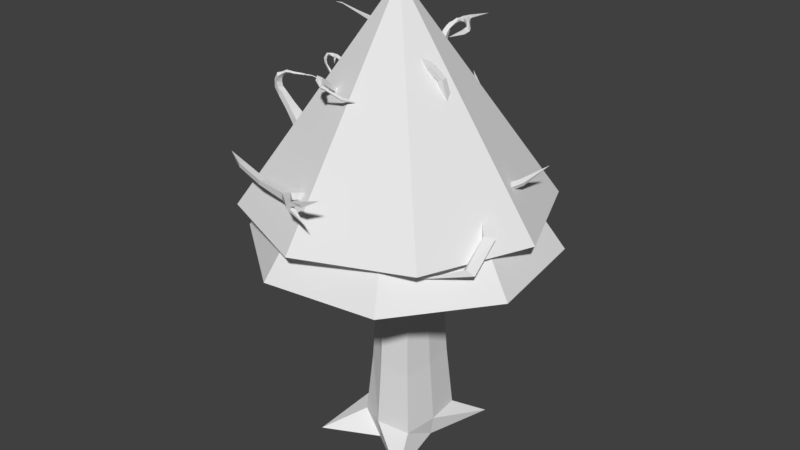 # Source: tree2_Living_.blend  (saved by Blender 2.79.0; exported with 4.5.12 LTS)
import bpy
from mathutils import Matrix  # noqa: F401  (used for matrix-valued properties, if any)

bpy.ops.wm.read_factory_settings(use_empty=True)
scene = bpy.context.scene
scene.name = 'Scene'

# ---- collections
col_collection_1 = bpy.data.collections.new('Collection 1'); scene.collection.children.link(col_collection_1)

# ---- world
world_world = bpy.data.worlds.new('World'); scene.world = world_world
world_world.color = (0.05088, 0.05088, 0.05088)
world_world.use_sun_shadow = False
world_world.sun_shadow_jitter_overblur = 0.0
world_world.cycles.sampling_method = 'MANUAL'

# ---- meshes
me_cube_001 = bpy.data.meshes.new('Cube.001')
me_cube_001.from_pydata([(1.094, -0.1232, 6.955), (-0.6124, 2.316, 5.117), (-0.3783, 2.317, 5.117), (-0.6128, 2.366, 4.967), (-0.6478, 1.365, 7.235), (0.5295, 0.5082, 4.707), (-0.3148, -0.1178, 4.681), (-0.1367, 1.164, 4.707), (-1.187, 0.3321, 6.051), (-0.3787, 2.368, 4.967), (0.4635, 1.108, 4.707), (-0.611, 0.9092, 4.69), (1.111, 2.155, 5.398), (-0.7277, -0.1015, 4.707), (0.4724, -0.09259, 4.707), (-0.7929, 0.4983, 4.707), (-0.1367, 1.164, 5.034), (-0.1363, 1.116, -0.1143), (-0.1272, -0.1093, -0.1143), (-0.2295, -0.1128, 5.031), (-0.1317, 0.5032, -0.1143), (-0.1315, 0.4993, 5.034), (0.4808, 0.5078, -0.1143), (-0.7442, 0.4987, -0.1143), (-0.7929, 0.4983, 5.034), (0.523, 0.4952, 5.034), (0.4462, -0.07441, 5.029), (1.045, -0.3934, -0.152), (-0.788, -0.1629, 5.034), (-1.206, -0.2768, -0.2353), (0.5928, 0.8865, 5.08), (0.7641, 1.75, -0.1492), (-0.6722, 0.9701, 5.017), (-1.24, 1.385, -0.08572), (1.008, 0.166, 6.892), (0.9759, 0.1384, 6.889), (0.9898, 0.1297, 6.852), (1.012, 0.1471, 6.857), (-1.519, 0.464, 6.164), (-1.511, 0.4724, 6.223), (-1.541, 0.4589, 6.194), (-1.486, 0.4735, 6.189), (-0.5987, 1.275, 7.208), (-0.6053, 1.279, 7.223), (-0.5878, 1.285, 7.209), (-0.5956, 1.289, 7.226), (0.9913, 1.717, 5.638), (0.9484, 1.737, 5.594), (0.9826, 1.707, 5.594), (0.9571, 1.747, 5.638), (2.318, 1.027, 5.479), (-0.07156, -0.7213, 4.746), (0.1229, -0.8154, 4.784), (-0.1337, -0.7682, 4.947), (0.05161, -0.8789, 4.988), (-1.467, 0.2845, 4.815), (-1.429, 0.4427, 4.815), (-1.429, 0.4427, 4.933), (-1.467, 0.2845, 4.933), (-0.611, 0.9092, 0.2091), (-0.5286, 0.828, 1.285), (-0.5286, 0.828, 3.505), (-0.6506, 1.086, 4.358), (-0.1367, 1.164, 4.295), (-0.136, 1.074, 3.548), (-0.136, 1.074, 1.302), (-0.1367, 1.164, 0.226), (-0.09884, -0.2188, 4.517), (-0.147, -0.03008, 3.582), (-0.1275, -0.06786, 1.302), (-0.1268, -0.158, 0.226), (0.5295, 0.5082, 4.411), (0.4394, 0.5075, 3.599), (0.4394, 0.5075, 1.302), (0.5295, 0.5082, 0.226), (-0.8711, 0.5421, 4.358), (-0.7028, 0.499, 3.524), (-0.7028, 0.499, 1.302), (-0.7929, 0.4983, 0.226), (0.4724, -0.09259, 4.434), (0.411, -0.05404, 3.665), (0.39, -0.01141, 1.302), (0.4724, -0.09259, 0.226), (-0.6425, 0.001703, 4.358), (-0.6673, -0.02851, 3.66), (-0.6465, -0.01915, 1.302), (-0.7277, -0.1015, 0.226), (0.469, 1.126, 4.146), (0.3823, 1.025, 3.543), (0.3823, 1.025, 1.302), (0.4635, 1.108, 0.226), (-0.4817, 0.7819, 2.279), (-0.1356, 1.023, 2.296), (-0.1279, -0.01665, 2.296), (0.3881, 0.5071, 2.296), (-0.6516, 0.4993, 2.296), (0.3432, 0.03473, 2.296), (-0.6004, 0.02768, 2.296), (0.3362, 0.9783, 2.296), (1.112, -0.2486, 4.931), (1.411, -0.1804, 4.876), (1.749, 0.2133, 5.044), (2.053, 0.6061, 5.271), (1.978, 0.6594, 5.304), (1.673, 0.292, 5.087), (1.318, -0.06334, 4.94), (1.101, -0.0463, 4.99), (1.032, -0.01704, 4.796), (1.296, -0.02281, 4.808), (1.656, 0.3213, 4.992), (1.966, 0.6878, 5.227), (2.044, 0.636, 5.195), (1.738, 0.2462, 4.951), (1.391, -0.1444, 4.766), (1.069, -0.2104, 4.738), (1.981, 0.5125, 5.216), (1.904, 0.57, 5.252), (1.892, 0.5998, 5.171), (1.972, 0.5444, 5.137), (1.843, 0.793, 4.939), (1.506, -0.06952, 4.923), (1.418, 0.03675, 4.981), (1.397, 0.07412, 4.86), (1.478, -0.03177, 4.84), (1.222, 0.09622, 5.162), (0.6279, -0.07198, 5.022), (0.6229, -0.08086, 4.818), (0.6898, 0.2181, 5.019), (1.376, 0.08279, 5.099), (1.334, 0.02018, 5.07), (1.293, 0.05489, 5.016), (1.338, 0.1148, 5.049), (0.6655, 0.2179, 4.813), (0.9151, -0.2236, 4.946), (0.8765, 0.03427, 4.811), (0.8894, -0.1949, 4.765), (0.9246, 0.005443, 4.991), (0.419, 1.273, 5.422), (0.5175, 0.977, 5.533), (0.5628, 1.149, 5.422), (0.3083, 1.159, 5.537), (0.6286, 1.239, 5.704), (0.6861, 1.306, 5.563), (0.5032, 1.348, 5.704), (0.5606, 1.414, 5.563), (0.7605, 1.44, 5.693), (0.7764, 1.458, 5.618), (0.7013, 1.491, 5.693), (0.7172, 1.51, 5.618), (0.2015, 1.136, 5.239), (0.4647, 0.7538, 5.277), (0.5019, 0.9597, 5.254), (0.1569, 0.869, 5.278), (0.05069, 1.128, 5.138), (0.5218, 0.6693, 5.233), (0.5267, 0.9056, 5.166), (0.01206, 0.7346, 5.156), (0.9648, 1.677, 5.652), (0.9617, 1.674, 5.604), (0.9266, 1.71, 5.652), (0.9235, 1.707, 5.604), (0.7663, 1.837, 5.478), (0.674, 1.487, 5.6), (0.7291, 1.386, 5.699), (0.755, 1.416, 5.6), (0.648, 1.457, 5.699), (0.6117, 1.557, 5.754), (0.5908, 1.582, 5.708), (0.583, 1.566, 5.708), (0.6025, 1.538, 5.753), (0.4567, 1.589, 5.81), (0.4303, 1.605, 5.788), (0.4272, 1.593, 5.788), (0.453, 1.575, 5.809), (0.3373, 1.582, 5.883), (-0.5492, 2.684, 5.49), (-0.447, 2.684, 5.49), (-0.5498, 2.758, 5.414), (-0.4475, 2.759, 5.414), (-0.2406, 1.542, 5.746), (-0.2129, 1.541, 5.68), (-0.22, 1.599, 5.737), (-0.2045, 1.598, 5.7), (0.108, 1.174, 5.975), (0.1763, 1.165, 5.809), (0.1884, 1.333, 6.0), (0.2566, 1.325, 5.834), (0.7021, 1.342, 6.128), (0.7136, 1.337, 6.088), (0.7055, 1.397, 6.127), (0.717, 1.392, 6.087), (0.9549, 1.582, 6.253), (0.4448, 1.354, 5.916), (0.3877, 1.219, 6.081), (0.4515, 1.211, 5.926), (0.381, 1.362, 6.071), (-0.01572, 1.406, 5.923), (0.1123, 1.495, 5.971), (0.05171, 1.397, 5.759), (0.1798, 1.486, 5.807), (0.6313, 1.3, 6.037), (0.6317, 1.384, 6.033), (0.6006, 1.391, 6.113), (0.5224, 1.294, 6.125), (0.3921, 1.023, 6.14), (0.4237, 0.9619, 6.034), (0.5084, 0.9203, 6.096), (0.4788, 0.9779, 6.195), (0.3514, 0.9524, 6.161), (0.3798, 0.8971, 6.067), (0.4276, 0.8287, 6.131), (0.401, 0.8805, 6.22), (0.2856, 0.8916, 6.179), (0.3153, 0.8337, 6.079), (0.3063, 0.7298, 6.146), (0.2785, 0.784, 6.239), (0.1508, 0.8492, 6.156), (0.1802, 0.792, 6.057), (0.1294, 0.686, 6.109), (0.1018, 0.7396, 6.202), (-0.2232, 0.9225, 5.983), (0.4354, 1.077, 5.972), (0.4131, 1.12, 6.083), (0.5467, 1.064, 6.007), (0.5276, 1.113, 6.119), (-0.1706, 1.61, 5.786), (-0.1819, 1.464, 5.822), (-0.12, 1.462, 5.675), (-0.136, 1.609, 5.703), (-0.1235, 2.021, 5.873), (-0.103, 2.048, 5.838), (-0.09662, 2.009, 5.879), (-0.07764, 2.035, 5.848), (-0.09567, 2.14, 6.069), (-0.08847, 2.182, 6.056), (-0.08301, 2.131, 6.046), (-0.07582, 2.17, 6.034), (0.178, 2.042, 5.968), (0.2201, 2.057, 5.992), (0.1714, 2.089, 5.965), (0.2003, 2.086, 5.976), (0.2556, 2.009, 5.824), (-0.133, 1.813, 5.718), (-0.1217, 1.775, 5.777), (-0.1044, 1.796, 5.733), (-0.1522, 1.791, 5.767), (0.1057, 2.166, 6.093), (0.09615, 2.197, 6.07), (0.09896, 2.121, 6.043), (0.1044, 2.158, 6.041), (0.1716, 2.134, 6.06), (0.1224, 2.115, 6.029), (0.1699, 2.15, 6.038), (0.1255, 2.144, 6.018), (0.07506, 2.114, 5.936), (-0.3694, 1.793, 4.806), (-0.3692, 1.767, 5.045), (-0.5294, 1.69, 4.798), (-0.5415, 1.689, 5.036), (-0.2704, 1.458, 5.024), (-0.2705, 1.47, 4.771), (-0.5546, 1.309, 4.759), (-0.5875, 1.336, 5.013), (0.04192, 1.28, 5.948), (0.1098, 1.271, 5.783), (0.2182, 1.406, 5.82), (0.1503, 1.414, 5.986), (0.2172, 1.168, 6.017), (0.2847, 1.347, 6.036), (0.3507, 1.339, 5.875), (0.2832, 1.16, 5.856), (0.3328, 1.354, 6.054), (0.3977, 1.347, 5.895), (0.362, 1.173, 5.889), (0.2971, 1.181, 6.048), (-2.021, 0.5024, 4.818), (-1.875, 0.548, 4.818), (-1.875, 0.548, 4.929), (-2.021, 0.5024, 4.929), (-2.373, 0.866, 4.826), (-2.219, 0.9137, 4.826), (-2.219, 0.9137, 4.944), (-2.373, 0.866, 4.944), (-2.043, 2.109, 4.866), (-1.959, 2.068, 4.866), (-1.959, 2.068, 4.934), (-2.043, 2.109, 4.934), (-1.751, 2.607, 4.9), (-0.9037, 0.007248, 5.016), (-0.8846, 0.01614, 4.881), (-0.8418, 0.212, 4.881), (-0.8418, 0.212, 5.016), (-2.168, 1.39, 4.919), (-2.261, 1.451, 4.923), (-2.168, 1.39, 4.844), (-2.261, 1.451, 4.848), (-1.793, 0.4037, 4.964), (-1.856, 0.2883, 4.969), (-1.793, 0.4037, 4.862), (-1.856, 0.2883, 4.867), (-1.614, 0.2876, 4.946), (-1.648, 0.4078, 4.946), (-1.648, 0.4078, 4.846), (-1.614, 0.2876, 4.846), (-1.247, 0.1696, 4.939), (-1.234, 0.1757, 4.805), (-1.192, 0.3648, 4.805), (-1.192, 0.3648, 4.939), (-1.118, 0.1206, 4.8), (-1.073, 0.3262, 4.8), (-1.073, 0.3262, 4.943), (-1.137, 0.1122, 4.943), (-2.283, 0.7729, 4.824), (-2.131, 0.82, 4.824), (-2.283, 0.7729, 4.94), (-2.131, 0.82, 4.94), (-2.778, 0.3351, 4.989), (-2.778, 0.3653, 5.052), (-2.701, 0.3244, 4.993), (-2.701, 0.3542, 5.056), (-2.706, 0.4478, 5.03), (-2.706, 0.4226, 4.965), (-2.633, 0.4289, 5.032), (-2.633, 0.4041, 4.968), (-2.804, 0.04104, 5.127), (-2.819, 0.05945, 5.178), (-2.735, 0.0729, 5.13), (-2.738, 0.0901, 5.181), (-2.772, -0.2664, 5.31), (-2.786, 0.2311, 5.083), (-2.715, 0.2382, 5.147), (-2.715, 0.2207, 5.085), (-2.786, 0.2488, 5.146), (-2.455, 0.599, 4.899), (-2.53, 0.6468, 4.898), (-2.53, 0.6597, 4.98), (-2.455, 0.6118, 4.98), (-2.707, 0.3049, 5.094), (-2.781, 0.2909, 5.029), (-2.707, 0.2803, 5.032), (-2.782, 0.3158, 5.092), (-2.771, 0.2097, 4.935), (-2.726, 0.2054, 4.938), (-2.772, 0.1914, 4.965), (-2.728, 0.187, 4.968), (-2.758, 0.002156, 4.828), (-0.3775, -1.138, 4.626), (-0.2348, -1.28, 4.642), (-0.4484, -1.191, 4.804), (-0.3183, -1.344, 4.82), (-0.8847, -1.547, 4.385), (-0.7696, -1.677, 4.352), (-0.9416, -1.632, 4.525), (-0.8384, -1.772, 4.491), (-1.327, -1.59, 4.126), (-1.271, -1.687, 4.066), (-1.376, -1.666, 4.182), (-1.317, -1.777, 4.093), (-1.728, -1.134, 3.995), (0.1297, -0.4392, 4.976), (0.1764, -0.4306, 4.817), (-0.1014, -0.4414, 4.938), (-0.06556, -0.4326, 4.776), (0.2477, -0.2443, 4.812), (-0.09228, -0.2853, 4.757), (0.1955, -0.2339, 5.005), (-0.1294, -0.2818, 4.955), (-0.149, -1.131, 4.897), (-0.07113, -1.067, 4.707), (-0.2375, -0.9475, 4.681), (-0.3044, -0.9975, 4.869), (0.147, -1.534, 4.877), (0.1056, -1.549, 4.937), (0.1433, -1.455, 4.954), (0.184, -1.443, 4.889), (0.5715, -1.683, 5.096), (-0.02737, -1.234, 4.797), (-0.09367, -1.334, 4.771), (-0.135, -1.36, 4.85), (-0.06657, -1.259, 4.881), (-0.156, -1.29, 4.733), (-0.1166, -1.212, 4.861), (-0.07575, -1.181, 4.765), (-0.1995, -1.322, 4.823), (-0.4879, 0.7879, 2.41), (-0.1357, 1.03, 2.427), (-0.1279, -0.01647, 2.427), (0.3948, 0.5072, 2.427), (-0.6583, 0.4993, 2.427), (0.3493, 0.02869, 2.427), (-0.6064, 0.02156, 2.427), (0.3422, 0.9844, 2.427), (-0.5267, 0.7602, 2.297), (-0.645, 0.5434, 2.335), (-0.5312, 0.7647, 2.394), (-0.6712, 0.5714, 2.402), (-0.8823, 1.036, 2.459), (-0.1282, -0.0154, 3.201), (-0.136, 1.07, 3.201), (-0.5243, 0.8238, 3.184), (-0.7911, 0.8421, 2.329), (-0.7971, 0.8345, 2.357), (-0.8499, 0.8105, 2.347), (-0.8499, 0.8206, 2.324), (-0.8625, 0.9154, 2.393), (-0.8847, 0.8971, 2.409), (-0.8532, 0.9116, 2.404), (-0.8889, 0.903, 2.396), (-0.8036, 0.8757, 2.372), (-0.8704, 0.8621, 2.341), (-0.8046, 0.8862, 2.346), (-0.8704, 0.8508, 2.367), (-0.8209, 0.8824, 2.254), (-0.8529, 0.8606, 2.27), (-0.8606, 0.8933, 2.275), (-0.8213, 0.9083, 2.257), (-0.8284, 0.8821, 2.235), (-0.858, 0.8603, 2.256), (-0.8658, 0.893, 2.261), (-0.8289, 0.9079, 2.238), (-0.7407, 0.7852, 2.353), (-0.7761, 0.7229, 2.329), (-0.7394, 0.7839, 2.325), (-0.7775, 0.7229, 2.357), (-0.6593, 0.7336, 2.358), (-0.6917, 0.6764, 2.335), (-0.6581, 0.7324, 2.332), (-0.693, 0.6764, 2.361), (0.4347, 0.5075, 3.201), (-0.6982, 0.499, 3.201), (0.3858, -0.007216, 3.201), (-0.6423, -0.01489, 3.201), (0.3781, 1.021, 3.201), (0.4838, 0.8108, 3.269), (0.4824, 0.8445, 3.271), (0.4832, 0.8068, 3.264), (0.48, 0.8435, 3.264), (0.5483, 0.8208, 3.254), (0.5483, 0.8557, 3.254), (0.5463, 0.8194, 3.246), (0.5458, 0.8557, 3.247), (0.5705, 0.8221, 3.242), (0.5713, 0.8494, 3.243), (0.5689, 0.8224, 3.238), (0.5697, 0.8494, 3.239), (0.5953, 0.7116, 3.226), (0.5893, 0.7035, 3.23), (0.5864, 0.704, 3.222), (0.5697, 0.8494, 3.239), (0.633, 0.7641, 3.227), (0.6414, 0.7858, 3.22), (0.6309, 0.7637, 3.224), (0.6393, 0.7852, 3.216), (0.6653, 0.7483, 3.21), (0.6703, 0.767, 3.205), (0.662, 0.749, 3.209), (0.6669, 0.7675, 3.204), (0.6987, 0.7374, 3.166), (0.5992, 0.7143, 3.22), (0.6146, 0.6759, 3.22), (0.6121, 0.6671, 3.219), (0.6113, 0.6684, 3.214), (0.6177, 0.6805, 3.218), (0.6587, 0.6817, 3.2), (0.5798, 0.7347, 3.232), (0.5833, 0.7371, 3.226), (0.5688, 0.7254, 3.229), (0.5745, 0.7257, 3.238), (0.4159, 0.704, 3.257), (0.4024, 0.827, 3.257), (0.4148, 0.704, 3.235), (0.4014, 0.826, 3.235), (0.4877, 0.3168, 6.419), (0.5952, 0.4276, 6.375), (0.487, 0.4358, 6.419), (0.5948, 0.325, 6.378), (0.7134, 0.4376, 6.676), (0.7897, 0.38, 6.622), (0.7189, 0.3601, 6.651), (0.7769, 0.4475, 6.632), (0.2497, 0.1847, 5.848), (0.4191, 0.3618, 5.783), (0.2485, 0.3695, 5.848), (0.4089, 0.2029, 5.789), (0.9582, 0.2631, 6.862), (0.92, 0.212, 6.793), (0.9131, 0.2148, 6.848), (0.9784, 0.2481, 6.825), (0.6904, -0.03378, 6.794), (0.7063, -0.06413, 6.752), (0.7217, -0.008574, 6.764), (0.7071, -0.00321, 6.806), (0.6047, -0.02508, 6.774), (0.6206, -0.03726, 6.719), (0.6367, 0.02487, 6.731), (0.6288, 0.0123, 6.775), (0.4676, 0.144, 6.674), (0.761, -0.01504, 6.82), (0.7556, 0.02863, 6.819), (0.7616, 0.0278, 6.77), (0.7714, -0.03098, 6.773), (0.8934, 0.1539, 6.851), (0.9124, 0.0862, 6.817), (0.9002, 0.1071, 6.87), (0.8778, 0.1482, 6.794), (0.3916, 0.4001, 6.212), (0.4942, 0.2908, 6.163), (0.3923, 0.2813, 6.212), (0.4957, 0.3919, 6.159), (0.1511, 0.1228, 5.506), (0.3883, 0.3729, 5.417), (0.1494, 0.3801, 5.506), (0.3652, 0.154, 5.427), (0.06329, 0.03944, 5.229), (0.3875, 0.3622, 5.229), (0.06105, 0.3688, 5.229), (0.3528, 0.08087, 5.227), (-0.459, -0.4811, 6.409), (-0.4421, -0.5548, 6.101), (-0.4318, -0.5188, 5.858), (-0.4745, -0.3947, 5.624), (-0.3697, -0.3956, 6.379), (-0.3258, -0.4369, 6.106), (-0.2944, -0.3842, 5.894), (-0.2356, -0.1748, 5.726), (-0.4761, -0.1766, 5.726), (-0.4328, -0.3852, 5.894), (-0.4429, -0.4378, 6.106), (-0.4596, -0.3962, 6.379), (-0.234, -0.3929, 5.624), (-0.2934, -0.5177, 5.858), (-0.3249, -0.5539, 6.101), (-0.3691, -0.4805, 6.409), (-0.5039, -0.1803, 6.508), (-0.5102, -0.0283, 6.636), (-0.5675, 0.249, 6.828), (-0.3766, -0.2921, 6.561), (-0.4281, -0.09287, 6.682), (-0.5144, 0.2345, 6.876), (-0.5697, 0.2341, 6.876), (-0.5097, -0.09348, 6.682), (-0.5031, -0.2931, 6.561), (-0.5121, 0.2494, 6.828), (-0.4285, -0.02769, 6.636), (-0.3774, -0.1794, 6.508), (-0.547, -0.07548, 5.203), (-0.3129, 0.1558, 5.231), (-0.5487, 0.1541, 5.231), (-0.3111, -0.07372, 5.203), (-0.5587, 0.1989, 6.797), (-0.4991, 0.2028, 6.855), (-0.5587, 0.2024, 6.855), (-0.4991, 0.1993, 6.797), (-0.5537, 0.2605, 6.827), (-0.4928, 0.2602, 6.887), (-0.5537, 0.2598, 6.887), (-0.4928, 0.261, 6.827), (-0.5476, 0.3095, 6.842), (-0.4856, 0.2843, 6.897), (-0.5474, 0.2839, 6.897), (-0.4858, 0.31, 6.842), (-0.4905, 0.6462, 6.955), (-0.4195, 0.6222, 7.022), (-0.4904, 0.6217, 7.022), (-0.4197, 0.6467, 6.955), (-0.5185, 1.065, 7.098), (-0.4923, 1.057, 7.123), (-0.5184, 1.057, 7.123), (-0.4923, 1.066, 7.098), (-1.635, 0.8477, 6.416), (-1.197, 0.9491, 6.106), (-0.8757, 0.9869, 5.774), (-0.6105, 0.8704, 5.341), (-1.547, 0.8044, 6.446), (-1.128, 0.9019, 6.145), (-0.766, 0.9157, 5.838), (-0.4819, 0.7556, 5.344), (-0.6322, 0.7545, 5.344), (-0.8714, 0.8879, 5.788), (-1.183, 0.8872, 6.101), (-1.593, 0.7976, 6.386), (-0.483, 0.9059, 5.344), (-0.7865, 1.032, 5.816), (-1.149, 0.9704, 6.148), (-1.593, 0.857, 6.475), (-1.709, 0.6711, 6.343), (-1.702, 0.6542, 6.413), (-1.739, 0.6636, 6.381), (-1.669, 0.6618, 6.374), (-0.5685, 0.8684, 5.148), (-0.3689, 0.6953, 5.154), (-0.6116, 0.6935, 5.154), (-0.3708, 0.9379, 5.154), (-0.5405, 0.3245, 6.912), (-0.4778, 0.3505, 6.856), (-0.5407, 0.35, 6.856), (-0.4776, 0.325, 6.912), (-0.2605, 0.2545, 6.87), (-0.2552, 0.2801, 6.834), (-0.2654, 0.3072, 6.848), (-0.2711, 0.2815, 6.885), (-0.2075, 0.2635, 6.901), (-0.2028, 0.2967, 6.875), (-0.2288, 0.3106, 6.882), (-0.2341, 0.2769, 6.909), (-0.1739, 0.2967, 6.952), (-0.1682, 0.3358, 6.93), (-0.1998, 0.343, 6.927), (-0.2061, 0.3031, 6.949), (-0.1792, 0.3234, 7.01), (-0.1612, 0.3575, 6.98), (-0.1908, 0.376, 6.977), (-0.2097, 0.3414, 7.007), (-0.1753, 0.3467, 7.043), (-0.1508, 0.3706, 7.01), (-0.1738, 0.396, 7.006), (-0.1992, 0.372, 7.04), (-0.1532, 0.3746, 7.086), (-0.1322, 0.3855, 7.037), (-0.1527, 0.4181, 7.03), (-0.1746, 0.4075, 7.08), (-0.1117, 0.4065, 7.11), (-0.105, 0.4062, 7.056), (-0.12, 0.4418, 7.05), (-0.1271, 0.4426, 7.105), (-0.06615, 0.4291, 7.113), (-0.07154, 0.4232, 7.064), (-0.08121, 0.4567, 7.057), (-0.07597, 0.4633, 7.107), (-0.004387, 0.449, 7.098), (-0.02429, 0.4406, 7.065), (-0.02721, 0.4671, 7.057), (-0.007002, 0.4761, 7.09), (0.05058, 0.4471, 7.057), (0.03085, 0.4416, 7.039), (0.03022, 0.4596, 7.031), (0.05031, 0.4656, 7.05), (0.1049, 0.4285, 6.983), (-0.3852, 0.2588, 6.878), (-0.3839, 0.3146, 6.848), (-0.3865, 0.2906, 6.892), (-0.3828, 0.2828, 6.836), (-0.4401, 2.672, 5.847), (-0.414, 2.695, 5.822), (-0.4827, 2.657, 5.821), (-0.4376, 2.689, 5.783), (-0.4457, 2.838, 5.665), (-0.5473, 2.847, 5.684), (-0.5778, 2.772, 5.659), (-0.4634, 2.765, 5.634), (-0.4483, 2.834, 5.536), (-0.5574, 2.838, 5.547), (-0.5728, 2.757, 5.573), (-0.4572, 2.753, 5.559), (1.677, 0.1512, 5.035), (1.603, 0.277, 4.977), (1.643, 0.2621, 5.073), (1.644, 0.1693, 4.944), (1.694, 0.3174, 5.106), (1.768, 0.2854, 4.973), (1.776, 0.2479, 5.063), (1.681, 0.3513, 5.014), (2.28, 0.5137, 4.191), (1.559, -1.266, 4.191), (-0.2102, -2.014, 4.191), (-1.99, -1.293, 4.191), (-2.738, 0.4762, 4.191), (-2.016, 2.256, 4.191), (-0.2477, 3.004, 4.191), (1.532, 2.282, 4.191), (-0.2245, 0.499, 7.694), (-0.8417, 0.8816, 2.224), (-0.8585, 0.8652, 2.245), (-0.8636, 0.8918, 2.249), (-0.8395, 0.9013, 2.226), (-0.8617, 0.8786, 2.208), (-0.8625, 0.869, 2.23), (-0.8652, 0.8897, 2.234), (-0.8571, 0.8925, 2.21), (-0.8779, 0.8713, 2.198), (-0.8843, 0.8661, 2.21), (-0.8848, 0.8782, 2.208), (-0.8814, 0.8787, 2.199), (-0.9045, 0.8588, 2.196), (-0.5308, 2.796, 5.798), (-0.5842, 2.74, 5.754), (-0.4699, 2.75, 5.709), (-0.4458, 2.802, 5.766), (-0.3638, 2.308, 5.836), (-0.3748, 2.309, 5.821), (-0.3584, 2.317, 5.806), (-0.3513, 2.327, 5.822), (-0.3666, 2.42, 5.822), (-0.4012, 2.539, 5.822), (-0.4119, 2.605, 5.831), (-0.4369, 2.596, 5.849), (-0.4207, 2.516, 5.842), (-0.3836, 2.398, 5.84), (-0.4616, 2.586, 5.827), (-0.4453, 2.511, 5.821), (-0.4019, 2.396, 5.821), (-0.4237, 2.593, 5.804), (-0.4157, 2.53, 5.795), (-0.3778, 2.41, 5.799), (-0.4859, 2.736, 5.813), (-0.525, 2.707, 5.785), (-0.4607, 2.724, 5.752), (-0.4412, 2.748, 5.79), (-0.3382, 2.205, 5.833), (-0.3455, 2.204, 5.825), (-0.3368, 2.211, 5.818), (-0.3313, 2.216, 5.825), (-0.5659, 2.604, 5.247), (-0.4291, 2.605, 5.247), (-0.4286, 2.546, 5.341), (-0.5655, 2.545, 5.341), (-0.4049, 2.471, 5.093), (-0.4045, 2.419, 5.213), (-0.5877, 2.418, 5.213), (-0.5881, 2.47, 5.093), (0.281, 0.8486, 3.949), (-1.55, 2.535, 3.571), (0.3506, 2.808, 3.571), (1.888, 1.657, 3.571), (2.161, -0.244, 3.571), (1.01, -1.781, 3.571), (-0.8906, -2.055, 3.571), (-2.428, -0.9037, 3.571), (-2.701, 0.9972, 3.571), (-0.2757, 0.3784, 7.126), (-0.3087, 2.073, 5.8), (-0.3211, 2.056, 5.795), (-0.3091, 2.063, 5.785), (-0.3016, 2.082, 5.797), (-0.2901, 1.977, 5.786), (-0.3051, 1.951, 5.783), (-0.2894, 1.957, 5.762), (-0.2812, 1.986, 5.777), (0.08507, 2.199, 6.073), (0.0591, 2.173, 6.054), (0.09454, 2.169, 6.096), (0.06085, 2.133, 6.049), (-0.1076, 2.12, 5.945), (-0.08961, 2.11, 5.946), (-0.1271, 2.087, 5.97), (-0.1078, 2.08, 5.969), (-0.1099, 2.143, 5.983), (-0.1243, 2.105, 6.002), (-0.0936, 2.132, 5.973), (-0.1074, 2.096, 5.99), (-0.05292, 2.179, 6.054), (-0.06103, 2.138, 6.061), (-0.05769, 2.187, 6.082), (-0.06439, 2.14, 6.09), (-0.03259, 2.189, 6.1), (-0.04237, 2.139, 6.1), (-0.03931, 2.187, 6.07), (-0.05057, 2.145, 6.071), (0.00819, 2.212, 6.109), (0.008944, 2.153, 6.102), (0.003793, 2.213, 6.076), (-0.002447, 2.168, 6.071), (0.839, 0.3234, 6.76), (0.8814, 0.3755, 6.774), (0.8353, 0.3536, 6.801), (0.8733, 0.3346, 6.738), (0.8947, 0.3261, 6.837), (0.9046, 0.3064, 6.775), (0.8848, 0.3037, 6.805), (0.9268, 0.3343, 6.802), (0.7692, 0.3601, 6.693), (0.8161, 0.4351, 6.705), (0.7641, 0.4148, 6.737), (0.8247, 0.3855, 6.682), (0.8016, 0.3863, 6.78), (0.8505, 0.3721, 6.71), (0.8038, 0.343, 6.725), (0.8501, 0.4124, 6.751), (0.9227, 0.2971, 6.84), (0.9039, 0.2593, 6.796), (0.8872, 0.2551, 6.831), (0.948, 0.2908, 6.815), (0.6096, 0.3387, 6.541), (0.6909, 0.4392, 6.511), (0.6061, 0.4365, 6.556), (0.6963, 0.3547, 6.498), (0.9068, 0.1896, 6.851), (0.9606, 0.1196, 6.834), (0.9506, 0.1423, 6.884), (0.9087, 0.186, 6.793), (0.929, 0.1274, 6.878), (0.8957, 0.1703, 6.793), (0.9018, 0.1749, 6.852), (0.9401, 0.1053, 6.826), (0.67, 0.4372, 6.628), (0.7558, 0.3739, 6.572), (0.6747, 0.3515, 6.606), (0.7421, 0.4441, 6.583), (-1.708, 0.6996, 6.366), (-1.63, 0.6892, 6.364), (-1.672, 0.6932, 6.326), (-1.667, 0.6958, 6.405), (-1.679, 0.6418, 6.33), (-1.67, 0.6209, 6.366), (-1.694, 0.6275, 6.351), (-1.654, 0.6353, 6.345), (-0.3477, 2.307, 5.823), (-0.3592, 2.29, 5.835), (-0.3696, 2.291, 5.822), (-0.3546, 2.298, 5.808), (-0.4272, 2.312, 5.85)], [(720, 723)], [(83, 13, 15, 75), (45, 44, 4), (34, 35, 0), (36, 37, 0), (37, 34, 0), (40, 38, 8), (42, 43, 4), (44, 42, 4), (71, 5, 14, 79), (46, 48, 12), (63, 7, 10, 87), (38, 41, 8), (39, 40, 8), (31, 22, 20, 17), (48, 47, 12), (49, 46, 12), (75, 15, 11, 62), (43, 45, 4), (35, 36, 0), (47, 49, 12), (22, 27, 18, 20), (10, 30, 25, 5), (17, 20, 23, 33), (360, 359, 54, 52), (256, 255, 9, 2), (305, 304, 58, 55), (41, 39, 8), (20, 18, 29, 23), (7, 16, 30, 10), (15, 24, 32, 11), (103, 102, 50), (6, 19, 28, 13), (498, 499, 490, 491), (487, 484, 34, 37), (485, 487, 37, 36), (484, 486, 35, 34), (805, 803, 39, 41), (803, 804, 40, 39), (802, 805, 41, 38), (804, 802, 38, 40), (567, 566, 45, 43), (568, 565, 42, 44), (565, 567, 43, 42), (566, 568, 44, 45), (47, 160, 161), (159, 157, 46, 49), (158, 160, 47, 48), (157, 158, 48, 46), (67, 6, 13, 83), (62, 11, 7, 63), (79, 14, 6, 67), (87, 10, 5, 71), (713, 712, 177, 178), (255, 257, 3, 9), (257, 258, 1, 3), (258, 256, 2, 1), (111, 110, 50), (102, 111, 50), (359, 361, 53, 54), (110, 103, 50), (377, 376, 374, 371), (362, 360, 52, 51), (361, 362, 51, 53), (297, 296, 277, 278), (306, 305, 55, 56), (307, 306, 56, 57), (304, 307, 57, 58), (31, 90, 74, 22), (90, 89, 73, 74), (469, 468, 433, 434), (88, 87, 71, 72), (27, 82, 70, 18), (82, 81, 69, 70), (430, 80, 68, 397), (80, 79, 67, 68), (33, 59, 66, 17), (59, 60, 65, 66), (399, 61, 64, 398), (61, 62, 63, 64), (18, 70, 86, 29), (70, 69, 85, 86), (397, 68, 84, 431), (68, 67, 83, 84), (23, 78, 59, 33), (78, 77, 60, 59), (429, 76, 61, 399), (76, 75, 62, 61), (17, 66, 90, 31), (66, 65, 89, 90), (398, 64, 88, 432), (64, 63, 87, 88), (22, 74, 82, 27), (74, 73, 81, 82), (428, 72, 80, 430), (72, 71, 79, 80), (29, 86, 78, 23), (86, 85, 77, 78), (431, 84, 76, 429), (84, 83, 75, 76), (85, 97, 95, 77), (73, 94, 96, 81), (65, 92, 98, 89), (77, 95, 91, 60), (69, 93, 97, 85), (60, 91, 92, 65), (81, 96, 93, 69), (89, 98, 94, 73), (134, 136, 106, 107), (107, 106, 105, 108), (655, 656, 104, 109), (117, 116, 103, 110), (133, 135, 114, 99), (99, 114, 113, 100), (654, 657, 112, 101), (115, 118, 111, 102), (135, 134, 107, 114), (114, 107, 108, 113), (657, 655, 109, 112), (118, 117, 119), (136, 133, 99, 106), (106, 99, 100, 105), (656, 654, 101, 104), (116, 115, 102, 103), (658, 660, 115, 116), (659, 661, 117, 118), (660, 659, 118, 115), (661, 658, 116, 117), (110, 111, 119), (111, 118, 119), (117, 110, 119), (105, 100, 120, 121), (113, 108, 122, 123), (100, 113, 123, 120), (129, 128, 124), (14, 5, 132, 126), (131, 130, 124), (128, 131, 124), (130, 129, 124), (108, 105, 129, 130), (121, 122, 131, 128), (122, 108, 130, 131), (105, 121, 128, 129), (25, 26, 125, 127), (26, 14, 126, 125), (5, 25, 127, 132), (127, 125, 133, 136), (126, 132, 134, 135), (125, 126, 135, 133), (132, 127, 136, 134), (150, 151, 139, 138), (151, 149, 137, 139), (152, 150, 138, 140), (149, 152, 140, 137), (138, 139, 142, 141), (139, 137, 144, 142), (140, 138, 141, 143), (137, 140, 143, 144), (163, 164, 146, 145), (164, 162, 148, 146), (165, 163, 145, 147), (147, 148, 167, 166), (153, 156, 152, 149), (156, 154, 150, 152), (155, 153, 149, 151), (154, 155, 151, 150), (25, 30, 155, 154), (30, 16, 153, 155), (21, 25, 154, 156), (16, 21, 156, 153), (145, 146, 158, 157), (146, 148, 160, 158), (147, 145, 157, 159), (148, 147, 159, 160), (49, 47, 161), (159, 49, 161), (160, 159, 161), (144, 143, 165, 162), (143, 141, 163, 165), (142, 144, 162, 164), (141, 142, 164, 163), (168, 169, 173, 172), (162, 165, 169, 168), (148, 162, 168, 167), (165, 147, 166, 169), (171, 172, 174), (166, 167, 171, 170), (167, 168, 172, 171), (169, 166, 170, 173), (173, 170, 174), (172, 173, 174), (170, 171, 174), (737, 734, 181, 182), (714, 713, 178, 176), (715, 714, 176, 175), (712, 715, 175, 177), (266, 263, 183, 185), (734, 735, 179, 181), (735, 736, 180, 179), (736, 737, 182, 180), (203, 200, 188, 187), (263, 264, 184, 183), (264, 265, 186, 184), (265, 266, 185, 186), (190, 189, 191), (200, 201, 190, 188), (201, 202, 189, 190), (202, 203, 187, 189), (189, 187, 191), (187, 188, 191), (188, 190, 191), (272, 271, 195, 192), (271, 274, 193, 195), (273, 272, 192, 194), (274, 273, 194, 193), (228, 225, 197, 199), (227, 228, 199, 198), (226, 227, 198, 196), (225, 226, 196, 197), (195, 193, 203, 202), (192, 195, 202, 201), (194, 192, 201, 200), (222, 221, 205, 204), (206, 207, 211, 210), (221, 223, 206, 205), (224, 222, 204, 207), (223, 224, 207, 206), (209, 210, 214, 213), (207, 204, 208, 211), (205, 206, 210, 209), (204, 205, 209, 208), (213, 214, 218, 217), (208, 209, 213, 212), (210, 211, 215, 214), (211, 208, 212, 215), (218, 219, 220), (212, 213, 217, 216), (214, 215, 219, 218), (215, 212, 216, 219), (219, 216, 220), (217, 218, 220), (216, 217, 220), (200, 203, 224, 223), (203, 193, 222, 224), (194, 200, 223, 221), (193, 194, 221, 222), (181, 179, 226, 225), (179, 180, 227, 226), (180, 182, 228, 227), (243, 244, 232, 231), (748, 746, 234, 236), (244, 242, 230, 232), (245, 243, 231, 229), (242, 245, 229, 230), (252, 250, 238, 240), (746, 747, 233, 234), (749, 748, 236, 235), (747, 749, 235, 233), (239, 240, 241), (250, 251, 237, 238), (253, 252, 240, 239), (251, 253, 239, 237), (181, 225, 243, 245), (237, 239, 241), (240, 238, 241), (238, 237, 241), (182, 181, 245, 242), (228, 182, 242, 244), (225, 228, 244, 243), (741, 739, 249, 248), (739, 738, 247, 249), (740, 741, 248, 246), (738, 740, 246, 247), (249, 253, 254), (249, 247, 252, 253), (246, 248, 251, 250), (247, 246, 250, 252), (253, 251, 254), (248, 249, 254), (251, 248, 254), (262, 259, 256, 258), (261, 262, 258, 257), (260, 261, 257, 255), (259, 260, 255, 256), (16, 7, 260, 259), (7, 11, 261, 260), (11, 32, 262, 261), (32, 16, 259, 262), (199, 197, 266, 265), (198, 199, 265, 264), (196, 198, 264, 263), (197, 196, 263, 266), (183, 184, 270, 267), (184, 186, 269, 270), (185, 183, 267, 268), (186, 185, 268, 269), (267, 270, 273, 274), (270, 269, 272, 273), (268, 267, 274, 271), (269, 268, 271, 272), (313, 312, 279, 280), (296, 298, 276, 277), (298, 299, 275, 276), (299, 297, 278, 275), (293, 292, 285, 286), (323, 322, 319, 318), (314, 315, 281, 282), (315, 313, 280, 281), (284, 283, 287), (292, 294, 284, 285), (294, 295, 283, 284), (295, 293, 286, 283), (283, 286, 287), (286, 285, 287), (285, 284, 287), (28, 24, 291, 288), (24, 15, 290, 291), (15, 13, 289, 290), (13, 28, 288, 289), (279, 282, 293, 295), (280, 279, 295, 294), (281, 280, 294, 292), (282, 281, 292, 293), (303, 300, 297, 299), (302, 303, 299, 298), (301, 302, 298, 296), (300, 301, 296, 297), (58, 57, 301, 300), (57, 56, 302, 301), (56, 55, 303, 302), (55, 58, 300, 303), (311, 310, 307, 304), (310, 309, 306, 307), (309, 308, 305, 306), (308, 311, 304, 305), (289, 288, 311, 308), (290, 289, 308, 309), (291, 290, 309, 310), (288, 291, 310, 311), (277, 276, 313, 315), (278, 277, 315, 314), (275, 278, 314, 312), (276, 275, 312, 313), (336, 335, 320, 322), (322, 320, 317, 319), (321, 323, 318, 316), (320, 321, 316, 317), (331, 330, 327, 326), (333, 336, 322, 323), (334, 333, 323, 321), (335, 334, 321, 320), (324, 326, 328), (329, 331, 326, 324), (330, 332, 325, 327), (332, 329, 324, 325), (327, 325, 328), (325, 324, 328), (326, 327, 328), (340, 338, 329, 332), (337, 340, 332, 330), (338, 339, 331, 329), (339, 337, 330, 331), (282, 279, 334, 335), (279, 312, 333, 334), (312, 314, 336, 333), (314, 282, 335, 336), (318, 319, 337, 339), (318, 339, 344, 342), (319, 317, 340, 337), (317, 316, 338, 340), (344, 343, 345), (339, 338, 343, 344), (316, 318, 342, 341), (338, 316, 341, 343), (343, 341, 345), (342, 344, 345), (341, 342, 345), (346, 347, 351, 350), (370, 369, 346, 348), (369, 368, 347, 346), (367, 370, 348, 349), (351, 353, 357, 355), (347, 349, 353, 351), (349, 348, 352, 353), (348, 346, 350, 352), (356, 354, 358), (353, 352, 356, 357), (352, 350, 354, 356), (350, 351, 355, 354), (354, 355, 358), (355, 357, 358), (357, 356, 358), (366, 364, 362, 361), (364, 363, 360, 362), (365, 366, 361, 359), (363, 365, 359, 360), (14, 26, 365, 363), (26, 19, 366, 365), (6, 14, 363, 364), (19, 6, 364, 366), (54, 53, 370, 367), (51, 52, 368, 369), (53, 51, 369, 370), (52, 54, 367, 368), (371, 374, 375), (379, 378, 372, 373), (378, 377, 371, 372), (376, 379, 373, 374), (372, 371, 375), (374, 373, 375), (373, 372, 375), (382, 381, 379, 376), (383, 380, 377, 378), (381, 383, 378, 379), (380, 382, 376, 377), (347, 368, 382, 380), (367, 349, 383, 381), (349, 347, 380, 383), (368, 367, 381, 382), (97, 390, 388, 95), (94, 387, 389, 96), (92, 385, 391, 98), (95, 388, 395, 393), (93, 386, 390, 97), (91, 384, 385, 92), (96, 389, 386, 93), (98, 391, 387, 94), (406, 404, 396), (91, 95, 393, 392), (384, 91, 392, 394), (388, 384, 394, 395), (387, 428, 430, 389), (407, 405, 396), (405, 406, 396), (404, 407, 396), (422, 421, 403, 400), (423, 420, 401, 402), (421, 423, 402, 403), (420, 422, 400, 401), (410, 409, 407, 404), (411, 408, 406, 405), (409, 411, 405, 407), (408, 410, 404, 406), (401, 400, 410, 408), (403, 402, 411, 409), (402, 401, 408, 411), (400, 403, 413, 412), (415, 412, 416, 419), (410, 400, 412, 415), (403, 409, 414, 413), (409, 410, 415, 414), (418, 419, 674, 673), (413, 414, 418, 417), (414, 415, 419, 418), (412, 413, 417, 416), (424, 426, 422, 420), (425, 427, 423, 421), (427, 424, 420, 423), (426, 425, 421, 422), (392, 393, 425, 426), (395, 394, 424, 427), (393, 395, 427, 425), (394, 392, 426, 424), (390, 431, 429, 388), (385, 398, 432, 391), (388, 429, 399, 384), (386, 397, 431, 390), (384, 399, 398, 385), (389, 430, 397, 386), (391, 432, 428, 387), (433, 435, 439, 437), (468, 470, 435, 433), (471, 469, 434, 436), (470, 471, 436, 435), (438, 437, 441, 442), (434, 433, 437, 438), (435, 436, 440, 439), (436, 434, 438, 440), (443, 444, 448), (439, 440, 444, 443), (440, 438, 442, 444), (464, 467, 446, 445), (441, 443, 451, 449), (444, 442, 448), (465, 464, 445, 458), (445, 446, 460, 459), (451, 452, 456, 455), (442, 441, 449, 450), (443, 448, 452, 451), (448, 442, 450, 452), (456, 454, 457), (452, 450, 454, 456), (449, 451, 455, 453), (450, 449, 453, 454), (453, 455, 457), (454, 453, 457), (455, 456, 457), (466, 465, 458, 447), (467, 466, 447, 446), (462, 459, 463), (446, 447, 461, 460), (458, 445, 459, 462), (447, 458, 462, 461), (439, 443, 465, 466), (461, 462, 463), (460, 461, 463), (459, 460, 463), (437, 439, 466, 467), (443, 441, 464, 465), (441, 437, 467, 464), (428, 432, 471, 470), (432, 88, 469, 471), (72, 428, 470, 468), (88, 72, 468, 469), (505, 507, 472, 474), (506, 508, 473, 475), (508, 505, 474, 473), (507, 506, 475, 472), (794, 796, 478, 476), (795, 797, 479, 477), (797, 794, 476, 479), (796, 795, 477, 478), (509, 512, 483, 480), (510, 511, 482, 481), (512, 510, 481, 483), (511, 509, 480, 482), (778, 780, 486, 484), (779, 781, 487, 485), (781, 778, 484, 487), (780, 779, 485, 486), (491, 490, 494, 495), (500, 497, 488, 489), (499, 500, 489, 490), (497, 498, 491, 488), (492, 495, 496), (489, 488, 492, 493), (488, 491, 495, 492), (490, 489, 493, 494), (504, 502, 500, 499), (494, 493, 496), (495, 494, 496), (493, 492, 496), (503, 501, 498, 497), (502, 503, 497, 500), (501, 504, 499, 498), (792, 791, 504, 501), (793, 790, 503, 502), (790, 792, 501, 503), (791, 793, 502, 504), (480, 483, 506, 507), (481, 482, 505, 508), (483, 481, 508, 506), (482, 480, 507, 505), (515, 513, 509, 511), (516, 514, 510, 512), (514, 515, 511, 510), (513, 516, 512, 509), (19, 26, 516, 513), (25, 21, 515, 514), (26, 25, 514, 516), (21, 19, 513, 515), (548, 546, 524, 529), (529, 524, 523, 530), (530, 523, 522, 531), (531, 522, 521, 532), (547, 545, 520, 525), (525, 520, 519, 526), (526, 519, 518, 527), (527, 518, 517, 528), (546, 547, 525, 524), (524, 525, 526, 523), (523, 526, 527, 522), (522, 527, 528, 521), (545, 548, 529, 520), (520, 529, 530, 519), (519, 530, 531, 518), (518, 531, 532, 517), (532, 521, 544, 536), (536, 544, 543, 537), (550, 552, 542, 538), (528, 517, 541, 533), (533, 541, 540, 534), (549, 551, 539, 535), (521, 528, 533, 544), (544, 533, 534, 543), (552, 549, 535, 542), (517, 532, 536, 541), (541, 536, 537, 540), (551, 550, 538, 539), (28, 19, 548, 545), (21, 24, 547, 546), (24, 28, 545, 547), (19, 21, 546, 548), (540, 537, 550, 551), (543, 534, 549, 552), (534, 540, 551, 549), (537, 543, 552, 550), (538, 542, 556, 554), (535, 539, 555, 553), (542, 535, 553, 556), (539, 538, 554, 555), (554, 556, 560, 558), (553, 555, 559, 557), (556, 553, 557, 560), (555, 554, 558, 559), (596, 594, 564, 562), (595, 593, 563, 561), (594, 595, 561, 564), (593, 596, 562, 563), (562, 564, 568, 566), (561, 563, 567, 565), (564, 561, 565, 568), (563, 562, 566, 567), (589, 591, 577, 572), (572, 577, 578, 571), (571, 578, 579, 570), (570, 579, 580, 569), (591, 590, 576, 577), (577, 576, 575, 578), (578, 575, 574, 579), (579, 574, 573, 580), (592, 589, 572, 581), (581, 572, 571, 582), (582, 571, 570, 583), (583, 570, 569, 584), (590, 592, 581, 576), (576, 581, 582, 575), (575, 582, 583, 574), (574, 583, 584, 573), (798, 800, 585, 587), (800, 799, 588, 585), (801, 798, 587, 586), (799, 801, 586, 588), (21, 16, 592, 590), (16, 32, 589, 592), (24, 21, 590, 591), (32, 24, 591, 589), (559, 558, 596, 593), (560, 557, 595, 594), (557, 559, 593, 595), (639, 640, 600, 599), (600, 597, 601, 604), (640, 638, 597, 600), (641, 639, 599, 598), (638, 641, 598, 597), (604, 601, 605, 608), (598, 599, 603, 602), (599, 600, 604, 603), (597, 598, 602, 601), (607, 608, 612, 611), (602, 603, 607, 606), (603, 604, 608, 607), (601, 602, 606, 605), (612, 609, 613, 616), (605, 606, 610, 609), (608, 605, 609, 612), (606, 607, 611, 610), (614, 615, 619, 618), (610, 611, 615, 614), (611, 612, 616, 615), (609, 610, 614, 613), (619, 620, 624, 623), (615, 616, 620, 619), (613, 614, 618, 617), (616, 613, 617, 620), (624, 621, 625, 628), (617, 618, 622, 621), (620, 617, 621, 624), (618, 619, 623, 622), (627, 628, 632, 631), (622, 623, 627, 626), (623, 624, 628, 627), (621, 622, 626, 625), (629, 630, 634, 633), (625, 626, 630, 629), (628, 625, 629, 632), (626, 627, 631, 630), (636, 633, 637), (632, 629, 633, 636), (630, 631, 635, 634), (631, 632, 636, 635), (560, 594, 639, 641), (634, 635, 637), (635, 636, 637), (633, 634, 637), (558, 560, 641, 638), (596, 558, 638, 640), (594, 596, 640, 639), (706, 707, 643, 645), (705, 706, 645, 644), (704, 705, 644, 642), (707, 704, 642, 643), (650, 651, 647, 646), (651, 652, 648, 647), (652, 653, 649, 648), (653, 650, 646, 649), (176, 178, 650, 653), (175, 176, 653, 652), (177, 175, 652, 651), (178, 177, 651, 650), (121, 120, 654, 656), (123, 122, 655, 657), (120, 123, 657, 654), (122, 121, 656, 655), (109, 104, 658, 661), (101, 112, 659, 660), (112, 109, 661, 659), (104, 101, 660, 658), (663, 664, 67, 79), (662, 670, 663), (662, 663, 79, 71), (663, 670, 664), (666, 667, 62, 75), (664, 670, 665), (665, 666, 75, 83), (665, 670, 666), (668, 669, 87, 63), (666, 670, 667), (664, 665, 83, 67), (667, 670, 668), (669, 662, 71, 87), (71, 79, 67, 83, 75, 62, 63, 87), (668, 670, 669), (669, 670, 662), (667, 668, 63, 62), (674, 671, 675, 678), (416, 417, 672, 671), (419, 416, 671, 674), (417, 418, 673, 672), (677, 678, 682, 681), (672, 673, 677, 676), (673, 674, 678, 677), (671, 672, 676, 675), (679, 680, 683), (675, 676, 680, 679), (678, 675, 679, 682), (676, 677, 681, 680), (682, 679, 683), (680, 681, 683), (681, 682, 683), (646, 647, 684, 687), (647, 648, 685, 684), (648, 649, 686, 685), (649, 646, 687, 686), (703, 692, 691, 690), (700, 703, 690, 689), (697, 700, 689, 688), (692, 697, 688, 691), (643, 642, 695, 694), (694, 695, 696, 693), (693, 696, 697, 692), (642, 644, 698, 695), (695, 698, 699, 696), (696, 699, 700, 697), (644, 645, 701, 698), (698, 701, 702, 699), (699, 702, 703, 700), (645, 643, 694, 701), (701, 694, 693, 702), (702, 693, 692, 703), (687, 684, 704, 707), (684, 685, 705, 704), (685, 686, 706, 705), (686, 687, 707, 706), (809, 806, 711, 710), (808, 809, 710, 709), (807, 808, 709, 708), (806, 807, 708, 711), (719, 718, 715, 712), (718, 717, 714, 715), (717, 716, 713, 714), (716, 719, 712, 713), (9, 3, 719, 716), (2, 9, 716, 717), (1, 2, 717, 718), (3, 1, 718, 719), (721, 729, 722), (722, 729, 723), (723, 729, 724), (724, 729, 725), (725, 729, 726), (726, 729, 727), (727, 729, 728), (728, 729, 721), (727, 728, 76, 84), (726, 727, 84, 68), (721, 722, 88, 64), (725, 726, 68, 80), (724, 725, 80, 72), (728, 721, 64, 76), (723, 724, 72), (722, 723, 72, 88), (710, 711, 733, 732), (709, 710, 732, 731), (708, 709, 731, 730), (711, 708, 730, 733), (732, 733, 737, 736), (731, 732, 736, 735), (730, 731, 735, 734), (733, 730, 734, 737), (760, 758, 740, 738), (758, 759, 741, 740), (761, 760, 738, 739), (759, 761, 739, 741), (229, 231, 745, 744), (231, 232, 743, 745), (230, 229, 744, 742), (232, 230, 742, 743), (744, 745, 749, 747), (745, 743, 748, 749), (742, 744, 747, 746), (743, 742, 746, 748), (233, 235, 751, 753), (235, 236, 750, 751), (234, 233, 753, 752), (236, 234, 752, 750), (753, 751, 757, 755), (751, 750, 756, 757), (752, 753, 755, 754), (750, 752, 754, 756), (755, 757, 761, 759), (757, 756, 760, 761), (754, 755, 759, 758), (756, 754, 758, 760), (776, 775, 765, 762), (777, 774, 764, 763), (775, 777, 763, 765), (774, 776, 762, 764), (762, 765, 767, 768), (763, 764, 766, 769), (765, 763, 769, 767), (764, 762, 768, 766), (476, 478, 770, 772), (477, 479, 771, 773), (479, 476, 772, 771), (478, 477, 773, 770), (772, 770, 776, 774), (773, 771, 777, 775), (771, 772, 774, 777), (770, 773, 775, 776), (768, 767, 779, 780), (769, 766, 778, 781), (767, 769, 781, 779), (766, 768, 780, 778), (472, 475, 785, 782), (473, 474, 784, 783), (475, 473, 783, 785), (474, 472, 782, 784), (485, 36, 787, 789), (35, 486, 786, 788), (36, 35, 788, 787), (486, 485, 789, 786), (789, 787, 793, 791), (788, 786, 792, 790), (787, 788, 790, 793), (786, 789, 791, 792), (782, 785, 795, 796), (783, 784, 794, 797), (785, 783, 797, 795), (784, 782, 796, 794), (573, 584, 801, 799), (584, 569, 798, 801), (580, 573, 799, 800), (569, 580, 800, 798), (587, 585, 802, 804), (585, 588, 805, 802), (586, 587, 804, 803), (588, 586, 803, 805), (691, 688, 807, 806), (688, 689, 810), (689, 690, 809, 808), (690, 691, 806, 809), (807, 688, 810), (689, 808, 810), (808, 807, 810)])
me_cube_001.use_remesh_preserve_volume = False
me_cube_001.use_remesh_preserve_attributes = False
me_cube_001.use_mirror_vertex_groups = False
me_cube_001.update()

# ---- objects
ob_cube = bpy.data.objects.new('Cube', me_cube_001)

# ---- transforms, parenting, visibility, modifiers, constraints
ob_cube.location = (0.5007, 0.2208, 0.216)
ob_cube.rotation_euler = (0.0, -0.0, 1.563)
ob_cube.lineart.crease_threshold = 0.0

# ---- collection membership
col_collection_1.objects.link(ob_cube)

# ---- scene / render settings (as saved in the file)
scene.frame_start = 1; scene.frame_end = 250; scene.frame_set(159)
scene.render.engine = 'BLENDER_EEVEE_NEXT'
scene.render.resolution_percentage = 50
scene.render.dither_intensity = 0.0
scene.cycles.use_denoising = False
scene.cycles.samples = 128
scene.cycles.sampling_pattern = 'TABULATED_SOBOL'
scene.cycles.use_adaptive_sampling = False
scene.cycles.use_light_tree = False
scene.cycles.blur_glossy = 0.0
scene.cycles.sample_clamp_indirect = 0.0
scene.view_settings.view_transform = 'Standard'
bpy.context.view_layer.update()

# ---- added for rendering (the .blend has no active camera and no usable light): camera, sun
cam_auto = bpy.data.cameras.new('AutoCamera')
cam_auto.lens = 50.0
cam_auto.sensor_width = 36.0
cam_auto.clip_end = 1000.0
ob_auto_camera = bpy.data.objects.new('AutoCamera', cam_auto)
scene.collection.objects.link(ob_auto_camera)
ob_auto_camera.location = (9.97292, -11.9651, 11.9042)
ob_auto_camera.rotation_euler = (1.09748, -7.21219e-08, 0.694738)
scene.camera = ob_auto_camera
light_auto_sun = bpy.data.lights.new('AutoSun', 'SUN')
light_auto_sun.energy = 3.0
light_auto_sun.angle = 0.0523599
ob_auto_sun = bpy.data.objects.new('AutoSun', light_auto_sun)
scene.collection.objects.link(ob_auto_sun)
ob_auto_sun.rotation_euler = (0.872665, 0.174533, 0.523599)
bpy.context.view_layer.update()
